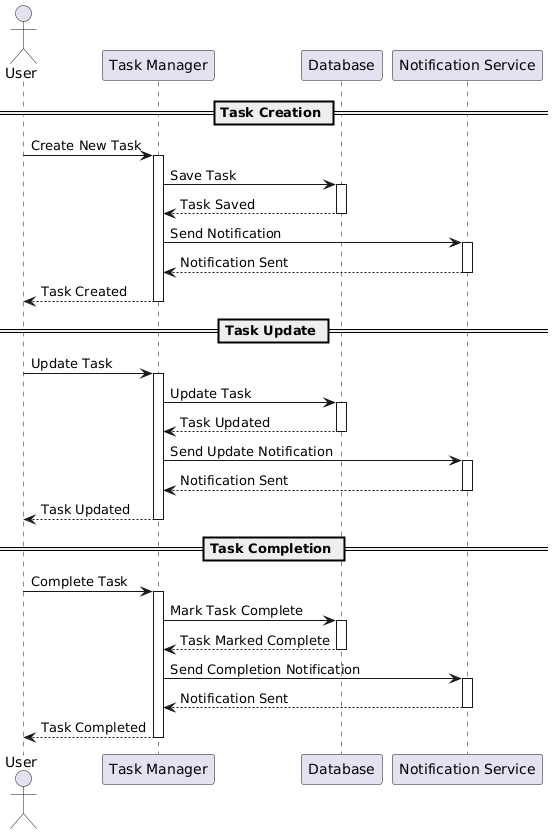

The diagram above was rendered by PlantUML. Its source (embedded in the PNG):
@startuml
actor User
participant "Task Manager" as TM
participant "Database" as DB
participant "Notification Service" as NS

== Task Creation ==

User -> TM: Create New Task
activate TM

TM -> DB: Save Task
activate DB
DB --> TM: Task Saved
deactivate DB

TM -> NS: Send Notification
activate NS
NS --> TM: Notification Sent
deactivate NS

TM --> User: Task Created
deactivate TM

== Task Update ==

User -> TM: Update Task
activate TM

TM -> DB: Update Task
activate DB
DB --> TM: Task Updated
deactivate DB

TM -> NS: Send Update Notification
activate NS
NS --> TM: Notification Sent
deactivate NS

TM --> User: Task Updated
deactivate TM

== Task Completion ==

User -> TM: Complete Task
activate TM

TM -> DB: Mark Task Complete
activate DB
DB --> TM: Task Marked Complete
deactivate DB

TM -> NS: Send Completion Notification
activate NS
NS --> TM: Notification Sent
deactivate NS

TM --> User: Task Completed
deactivate TM
@enduml